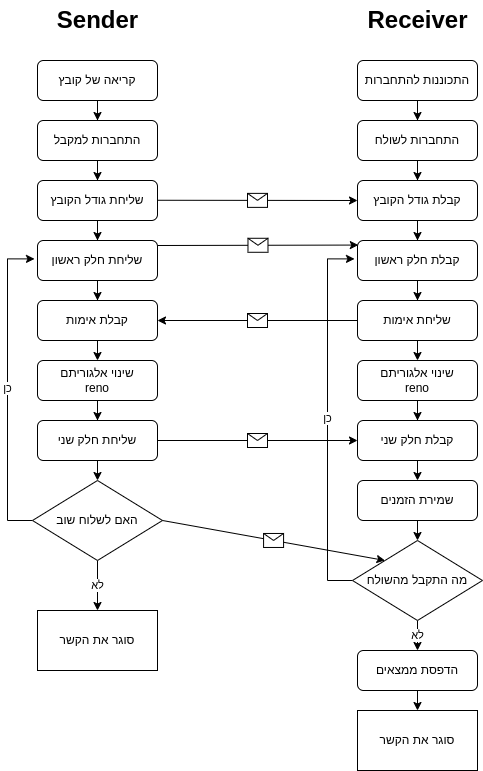

The diagram above was exported from draw.io. Its source (the exported page's mxGraphModel, read from the mxfile embedded in the PNG):
<mxGraphModel dx="683" dy="384" grid="1" gridSize="10" guides="1" tooltips="1" connect="1" arrows="1" fold="1" page="1" pageScale="1" pageWidth="827" pageHeight="1169" math="0" shadow="0">
  <root>
    <mxCell id="WIyWlLk6GJQsqaUBKTNV-0" />
    <mxCell id="WIyWlLk6GJQsqaUBKTNV-1" parent="WIyWlLk6GJQsqaUBKTNV-0" />
    <mxCell id="f6GiAbCAshHF52k50ee7-19" style="edgeStyle=orthogonalEdgeStyle;rounded=0;orthogonalLoop=1;jettySize=auto;html=1;entryX=0.5;entryY=0;entryDx=0;entryDy=0;" edge="1" parent="WIyWlLk6GJQsqaUBKTNV-1" source="WIyWlLk6GJQsqaUBKTNV-3" target="f6GiAbCAshHF52k50ee7-1">
      <mxGeometry relative="1" as="geometry" />
    </mxCell>
    <mxCell id="WIyWlLk6GJQsqaUBKTNV-3" value="קריאה של קובץ" style="rounded=1;whiteSpace=wrap;html=1;fontSize=12;glass=0;strokeWidth=1;shadow=0;" parent="WIyWlLk6GJQsqaUBKTNV-1" vertex="1">
      <mxGeometry x="70" y="70" width="120" height="40" as="geometry" />
    </mxCell>
    <mxCell id="f6GiAbCAshHF52k50ee7-16" style="edgeStyle=orthogonalEdgeStyle;rounded=0;orthogonalLoop=1;jettySize=auto;html=1;entryX=0.5;entryY=0;entryDx=0;entryDy=0;" edge="1" parent="WIyWlLk6GJQsqaUBKTNV-1" source="f6GiAbCAshHF52k50ee7-1" target="f6GiAbCAshHF52k50ee7-2">
      <mxGeometry relative="1" as="geometry" />
    </mxCell>
    <mxCell id="f6GiAbCAshHF52k50ee7-1" value="התחברות למקבל" style="rounded=1;whiteSpace=wrap;html=1;fontSize=12;glass=0;strokeWidth=1;shadow=0;" vertex="1" parent="WIyWlLk6GJQsqaUBKTNV-1">
      <mxGeometry x="70" y="130" width="120" height="40" as="geometry" />
    </mxCell>
    <mxCell id="f6GiAbCAshHF52k50ee7-17" style="edgeStyle=orthogonalEdgeStyle;rounded=0;orthogonalLoop=1;jettySize=auto;html=1;entryX=0.5;entryY=0;entryDx=0;entryDy=0;" edge="1" parent="WIyWlLk6GJQsqaUBKTNV-1" source="f6GiAbCAshHF52k50ee7-2" target="f6GiAbCAshHF52k50ee7-5">
      <mxGeometry relative="1" as="geometry" />
    </mxCell>
    <mxCell id="f6GiAbCAshHF52k50ee7-2" value="שליחת גודל הקובץ" style="rounded=1;whiteSpace=wrap;html=1;fontSize=12;glass=0;strokeWidth=1;shadow=0;" vertex="1" parent="WIyWlLk6GJQsqaUBKTNV-1">
      <mxGeometry x="70" y="190" width="120" height="40" as="geometry" />
    </mxCell>
    <mxCell id="f6GiAbCAshHF52k50ee7-18" style="edgeStyle=orthogonalEdgeStyle;rounded=0;orthogonalLoop=1;jettySize=auto;html=1;entryX=0.5;entryY=0;entryDx=0;entryDy=0;" edge="1" parent="WIyWlLk6GJQsqaUBKTNV-1" source="f6GiAbCAshHF52k50ee7-5" target="f6GiAbCAshHF52k50ee7-7">
      <mxGeometry relative="1" as="geometry" />
    </mxCell>
    <mxCell id="f6GiAbCAshHF52k50ee7-5" value="שליחת חלק ראשון" style="rounded=1;whiteSpace=wrap;html=1;fontSize=12;glass=0;strokeWidth=1;shadow=0;" vertex="1" parent="WIyWlLk6GJQsqaUBKTNV-1">
      <mxGeometry x="70" y="250" width="120" height="40" as="geometry" />
    </mxCell>
    <mxCell id="f6GiAbCAshHF52k50ee7-7" value="קבלת אימות" style="rounded=1;whiteSpace=wrap;html=1;fontSize=12;glass=0;strokeWidth=1;shadow=0;" vertex="1" parent="WIyWlLk6GJQsqaUBKTNV-1">
      <mxGeometry x="70" y="310" width="120" height="40" as="geometry" />
    </mxCell>
    <mxCell id="f6GiAbCAshHF52k50ee7-20" style="edgeStyle=orthogonalEdgeStyle;rounded=0;orthogonalLoop=1;jettySize=auto;html=1;entryX=0.5;entryY=0;entryDx=0;entryDy=0;" edge="1" parent="WIyWlLk6GJQsqaUBKTNV-1" target="f6GiAbCAshHF52k50ee7-22">
      <mxGeometry relative="1" as="geometry">
        <mxPoint x="130" y="350" as="sourcePoint" />
      </mxGeometry>
    </mxCell>
    <mxCell id="f6GiAbCAshHF52k50ee7-21" style="edgeStyle=orthogonalEdgeStyle;rounded=0;orthogonalLoop=1;jettySize=auto;html=1;entryX=0.5;entryY=0;entryDx=0;entryDy=0;" edge="1" parent="WIyWlLk6GJQsqaUBKTNV-1" source="f6GiAbCAshHF52k50ee7-22" target="f6GiAbCAshHF52k50ee7-23">
      <mxGeometry relative="1" as="geometry" />
    </mxCell>
    <mxCell id="f6GiAbCAshHF52k50ee7-22" value="שינוי אלגוריתם&lt;br&gt;reno" style="rounded=1;whiteSpace=wrap;html=1;fontSize=12;glass=0;strokeWidth=1;shadow=0;" vertex="1" parent="WIyWlLk6GJQsqaUBKTNV-1">
      <mxGeometry x="70" y="370" width="120" height="40" as="geometry" />
    </mxCell>
    <mxCell id="f6GiAbCAshHF52k50ee7-23" value="שליחת חלק שני" style="rounded=1;whiteSpace=wrap;html=1;fontSize=12;glass=0;strokeWidth=1;shadow=0;" vertex="1" parent="WIyWlLk6GJQsqaUBKTNV-1">
      <mxGeometry x="70" y="430" width="120" height="40" as="geometry" />
    </mxCell>
    <mxCell id="f6GiAbCAshHF52k50ee7-24" style="edgeStyle=orthogonalEdgeStyle;rounded=0;orthogonalLoop=1;jettySize=auto;html=1;entryX=0.5;entryY=0;entryDx=0;entryDy=0;" edge="1" parent="WIyWlLk6GJQsqaUBKTNV-1">
      <mxGeometry relative="1" as="geometry">
        <mxPoint x="130" y="470" as="sourcePoint" />
        <mxPoint x="130" y="490" as="targetPoint" />
      </mxGeometry>
    </mxCell>
    <mxCell id="f6GiAbCAshHF52k50ee7-32" value="כן" style="edgeStyle=orthogonalEdgeStyle;rounded=0;orthogonalLoop=1;jettySize=auto;html=1;entryX=-0.025;entryY=0.46;entryDx=0;entryDy=0;entryPerimeter=0;" edge="1" parent="WIyWlLk6GJQsqaUBKTNV-1" source="f6GiAbCAshHF52k50ee7-28" target="f6GiAbCAshHF52k50ee7-5">
      <mxGeometry relative="1" as="geometry">
        <mxPoint x="60" y="270" as="targetPoint" />
        <Array as="points">
          <mxPoint x="40" y="530" />
          <mxPoint x="40" y="268" />
        </Array>
      </mxGeometry>
    </mxCell>
    <mxCell id="f6GiAbCAshHF52k50ee7-35" value="לא" style="edgeStyle=orthogonalEdgeStyle;rounded=0;orthogonalLoop=1;jettySize=auto;html=1;" edge="1" parent="WIyWlLk6GJQsqaUBKTNV-1" source="f6GiAbCAshHF52k50ee7-28" target="f6GiAbCAshHF52k50ee7-34">
      <mxGeometry relative="1" as="geometry" />
    </mxCell>
    <mxCell id="f6GiAbCAshHF52k50ee7-28" value="האם לשלוח שוב" style="rhombus;whiteSpace=wrap;html=1;" vertex="1" parent="WIyWlLk6GJQsqaUBKTNV-1">
      <mxGeometry x="65" y="490" width="130" height="80" as="geometry" />
    </mxCell>
    <mxCell id="f6GiAbCAshHF52k50ee7-34" value="סוגר את הקשר" style="whiteSpace=wrap;html=1;" vertex="1" parent="WIyWlLk6GJQsqaUBKTNV-1">
      <mxGeometry x="70" y="620" width="120" height="60" as="geometry" />
    </mxCell>
    <mxCell id="f6GiAbCAshHF52k50ee7-36" style="edgeStyle=orthogonalEdgeStyle;rounded=0;orthogonalLoop=1;jettySize=auto;html=1;entryX=0.5;entryY=0;entryDx=0;entryDy=0;" edge="1" parent="WIyWlLk6GJQsqaUBKTNV-1" source="f6GiAbCAshHF52k50ee7-37" target="f6GiAbCAshHF52k50ee7-39">
      <mxGeometry relative="1" as="geometry" />
    </mxCell>
    <mxCell id="f6GiAbCAshHF52k50ee7-37" value="התכוננות להתחברות" style="rounded=1;whiteSpace=wrap;html=1;fontSize=12;glass=0;strokeWidth=1;shadow=0;" vertex="1" parent="WIyWlLk6GJQsqaUBKTNV-1">
      <mxGeometry x="390" y="70" width="120" height="40" as="geometry" />
    </mxCell>
    <mxCell id="f6GiAbCAshHF52k50ee7-38" style="edgeStyle=orthogonalEdgeStyle;rounded=0;orthogonalLoop=1;jettySize=auto;html=1;entryX=0.5;entryY=0;entryDx=0;entryDy=0;" edge="1" parent="WIyWlLk6GJQsqaUBKTNV-1" source="f6GiAbCAshHF52k50ee7-39" target="f6GiAbCAshHF52k50ee7-41">
      <mxGeometry relative="1" as="geometry" />
    </mxCell>
    <mxCell id="f6GiAbCAshHF52k50ee7-39" value="התחברות לשולח" style="rounded=1;whiteSpace=wrap;html=1;fontSize=12;glass=0;strokeWidth=1;shadow=0;" vertex="1" parent="WIyWlLk6GJQsqaUBKTNV-1">
      <mxGeometry x="390" y="130" width="120" height="40" as="geometry" />
    </mxCell>
    <mxCell id="f6GiAbCAshHF52k50ee7-40" style="edgeStyle=orthogonalEdgeStyle;rounded=0;orthogonalLoop=1;jettySize=auto;html=1;entryX=0.5;entryY=0;entryDx=0;entryDy=0;" edge="1" parent="WIyWlLk6GJQsqaUBKTNV-1" source="f6GiAbCAshHF52k50ee7-41" target="f6GiAbCAshHF52k50ee7-43">
      <mxGeometry relative="1" as="geometry" />
    </mxCell>
    <mxCell id="f6GiAbCAshHF52k50ee7-41" value="קבלת גודל הקובץ" style="rounded=1;whiteSpace=wrap;html=1;fontSize=12;glass=0;strokeWidth=1;shadow=0;" vertex="1" parent="WIyWlLk6GJQsqaUBKTNV-1">
      <mxGeometry x="390" y="190" width="120" height="40" as="geometry" />
    </mxCell>
    <mxCell id="f6GiAbCAshHF52k50ee7-42" style="edgeStyle=orthogonalEdgeStyle;rounded=0;orthogonalLoop=1;jettySize=auto;html=1;entryX=0.5;entryY=0;entryDx=0;entryDy=0;" edge="1" parent="WIyWlLk6GJQsqaUBKTNV-1" source="f6GiAbCAshHF52k50ee7-43" target="f6GiAbCAshHF52k50ee7-44">
      <mxGeometry relative="1" as="geometry" />
    </mxCell>
    <mxCell id="f6GiAbCAshHF52k50ee7-43" value="קבלת חלק ראשון" style="rounded=1;whiteSpace=wrap;html=1;fontSize=12;glass=0;strokeWidth=1;shadow=0;" vertex="1" parent="WIyWlLk6GJQsqaUBKTNV-1">
      <mxGeometry x="390" y="250" width="120" height="40" as="geometry" />
    </mxCell>
    <mxCell id="f6GiAbCAshHF52k50ee7-44" value="שליחת אימות" style="rounded=1;whiteSpace=wrap;html=1;fontSize=12;glass=0;strokeWidth=1;shadow=0;" vertex="1" parent="WIyWlLk6GJQsqaUBKTNV-1">
      <mxGeometry x="390" y="310" width="120" height="40" as="geometry" />
    </mxCell>
    <mxCell id="f6GiAbCAshHF52k50ee7-45" style="edgeStyle=orthogonalEdgeStyle;rounded=0;orthogonalLoop=1;jettySize=auto;html=1;entryX=0.5;entryY=0;entryDx=0;entryDy=0;" edge="1" parent="WIyWlLk6GJQsqaUBKTNV-1" target="f6GiAbCAshHF52k50ee7-47">
      <mxGeometry relative="1" as="geometry">
        <mxPoint x="450" y="350" as="sourcePoint" />
      </mxGeometry>
    </mxCell>
    <mxCell id="f6GiAbCAshHF52k50ee7-46" style="edgeStyle=orthogonalEdgeStyle;rounded=0;orthogonalLoop=1;jettySize=auto;html=1;entryX=0.5;entryY=0;entryDx=0;entryDy=0;" edge="1" parent="WIyWlLk6GJQsqaUBKTNV-1" source="f6GiAbCAshHF52k50ee7-47" target="f6GiAbCAshHF52k50ee7-48">
      <mxGeometry relative="1" as="geometry" />
    </mxCell>
    <mxCell id="f6GiAbCAshHF52k50ee7-47" value="שינוי אלגוריתם&lt;br&gt;reno" style="rounded=1;whiteSpace=wrap;html=1;fontSize=12;glass=0;strokeWidth=1;shadow=0;" vertex="1" parent="WIyWlLk6GJQsqaUBKTNV-1">
      <mxGeometry x="390" y="370" width="120" height="40" as="geometry" />
    </mxCell>
    <mxCell id="f6GiAbCAshHF52k50ee7-48" value="קבלת חלק שני" style="rounded=1;whiteSpace=wrap;html=1;fontSize=12;glass=0;strokeWidth=1;shadow=0;" vertex="1" parent="WIyWlLk6GJQsqaUBKTNV-1">
      <mxGeometry x="390" y="430" width="120" height="40" as="geometry" />
    </mxCell>
    <mxCell id="f6GiAbCAshHF52k50ee7-49" style="edgeStyle=orthogonalEdgeStyle;rounded=0;orthogonalLoop=1;jettySize=auto;html=1;entryX=0.5;entryY=0;entryDx=0;entryDy=0;" edge="1" parent="WIyWlLk6GJQsqaUBKTNV-1">
      <mxGeometry relative="1" as="geometry">
        <mxPoint x="450" y="470" as="sourcePoint" />
        <mxPoint x="450" y="490" as="targetPoint" />
      </mxGeometry>
    </mxCell>
    <mxCell id="f6GiAbCAshHF52k50ee7-50" value="כן" style="edgeStyle=orthogonalEdgeStyle;rounded=0;orthogonalLoop=1;jettySize=auto;html=1;entryX=-0.025;entryY=0.46;entryDx=0;entryDy=0;entryPerimeter=0;exitX=0;exitY=0.5;exitDx=0;exitDy=0;" edge="1" parent="WIyWlLk6GJQsqaUBKTNV-1" source="f6GiAbCAshHF52k50ee7-52" target="f6GiAbCAshHF52k50ee7-43">
      <mxGeometry relative="1" as="geometry">
        <mxPoint x="380" y="270" as="targetPoint" />
        <Array as="points">
          <mxPoint x="360" y="590" />
          <mxPoint x="360" y="268" />
        </Array>
      </mxGeometry>
    </mxCell>
    <mxCell id="f6GiAbCAshHF52k50ee7-51" value="לא" style="edgeStyle=orthogonalEdgeStyle;rounded=0;orthogonalLoop=1;jettySize=auto;html=1;" edge="1" parent="WIyWlLk6GJQsqaUBKTNV-1" source="f6GiAbCAshHF52k50ee7-52">
      <mxGeometry relative="1" as="geometry">
        <mxPoint x="450" y="660" as="targetPoint" />
      </mxGeometry>
    </mxCell>
    <mxCell id="f6GiAbCAshHF52k50ee7-52" value="מה התקבל מהשולח" style="rhombus;whiteSpace=wrap;html=1;" vertex="1" parent="WIyWlLk6GJQsqaUBKTNV-1">
      <mxGeometry x="385" y="550" width="130" height="80" as="geometry" />
    </mxCell>
    <mxCell id="f6GiAbCAshHF52k50ee7-53" value="סוגר את הקשר" style="whiteSpace=wrap;html=1;" vertex="1" parent="WIyWlLk6GJQsqaUBKTNV-1">
      <mxGeometry x="390" y="720" width="120" height="60" as="geometry" />
    </mxCell>
    <mxCell id="f6GiAbCAshHF52k50ee7-56" value="שמירת הזמנים" style="rounded=1;whiteSpace=wrap;html=1;fontSize=12;glass=0;strokeWidth=1;shadow=0;" vertex="1" parent="WIyWlLk6GJQsqaUBKTNV-1">
      <mxGeometry x="390" y="490" width="120" height="40" as="geometry" />
    </mxCell>
    <mxCell id="f6GiAbCAshHF52k50ee7-57" style="edgeStyle=orthogonalEdgeStyle;rounded=0;orthogonalLoop=1;jettySize=auto;html=1;entryX=0.5;entryY=0;entryDx=0;entryDy=0;" edge="1" parent="WIyWlLk6GJQsqaUBKTNV-1">
      <mxGeometry relative="1" as="geometry">
        <mxPoint x="450" y="530" as="sourcePoint" />
        <mxPoint x="450" y="550" as="targetPoint" />
      </mxGeometry>
    </mxCell>
    <mxCell id="f6GiAbCAshHF52k50ee7-58" value="הדפסת ממצאים" style="rounded=1;whiteSpace=wrap;html=1;fontSize=12;glass=0;strokeWidth=1;shadow=0;" vertex="1" parent="WIyWlLk6GJQsqaUBKTNV-1">
      <mxGeometry x="390" y="660" width="120" height="40" as="geometry" />
    </mxCell>
    <mxCell id="f6GiAbCAshHF52k50ee7-59" style="edgeStyle=orthogonalEdgeStyle;rounded=0;orthogonalLoop=1;jettySize=auto;html=1;entryX=0.5;entryY=0;entryDx=0;entryDy=0;" edge="1" parent="WIyWlLk6GJQsqaUBKTNV-1">
      <mxGeometry relative="1" as="geometry">
        <mxPoint x="450" y="700" as="sourcePoint" />
        <mxPoint x="450" y="720" as="targetPoint" />
      </mxGeometry>
    </mxCell>
    <mxCell id="f6GiAbCAshHF52k50ee7-60" value="Sender" style="text;strokeColor=none;fillColor=none;html=1;fontSize=24;fontStyle=1;verticalAlign=middle;align=center;" vertex="1" parent="WIyWlLk6GJQsqaUBKTNV-1">
      <mxGeometry x="80" y="10" width="100" height="40" as="geometry" />
    </mxCell>
    <mxCell id="f6GiAbCAshHF52k50ee7-61" value="Receiver" style="text;strokeColor=none;fillColor=none;html=1;fontSize=24;fontStyle=1;verticalAlign=middle;align=center;" vertex="1" parent="WIyWlLk6GJQsqaUBKTNV-1">
      <mxGeometry x="400" y="10" width="100" height="40" as="geometry" />
    </mxCell>
    <mxCell id="f6GiAbCAshHF52k50ee7-62" value="" style="endArrow=classic;html=1;rounded=0;entryX=0;entryY=0.5;entryDx=0;entryDy=0;" edge="1" parent="WIyWlLk6GJQsqaUBKTNV-1" target="f6GiAbCAshHF52k50ee7-41">
      <mxGeometry relative="1" as="geometry">
        <mxPoint x="190" y="209.76" as="sourcePoint" />
        <mxPoint x="290" y="209.76" as="targetPoint" />
      </mxGeometry>
    </mxCell>
    <mxCell id="f6GiAbCAshHF52k50ee7-63" value="" style="shape=message;html=1;outlineConnect=0;" vertex="1" parent="f6GiAbCAshHF52k50ee7-62">
      <mxGeometry width="20" height="14" relative="1" as="geometry">
        <mxPoint x="-10" y="-7" as="offset" />
      </mxGeometry>
    </mxCell>
    <mxCell id="f6GiAbCAshHF52k50ee7-64" value="" style="endArrow=classic;html=1;rounded=0;entryX=0.007;entryY=0.114;entryDx=0;entryDy=0;entryPerimeter=0;" edge="1" parent="WIyWlLk6GJQsqaUBKTNV-1" target="f6GiAbCAshHF52k50ee7-43">
      <mxGeometry relative="1" as="geometry">
        <mxPoint x="190" y="255" as="sourcePoint" />
        <mxPoint x="310" y="330" as="targetPoint" />
      </mxGeometry>
    </mxCell>
    <mxCell id="f6GiAbCAshHF52k50ee7-65" value="" style="shape=message;html=1;outlineConnect=0;" vertex="1" parent="f6GiAbCAshHF52k50ee7-64">
      <mxGeometry width="20" height="14" relative="1" as="geometry">
        <mxPoint x="-10" y="-7" as="offset" />
      </mxGeometry>
    </mxCell>
    <mxCell id="f6GiAbCAshHF52k50ee7-66" value="" style="endArrow=classic;html=1;rounded=0;exitX=0;exitY=0.5;exitDx=0;exitDy=0;entryX=1;entryY=0.5;entryDx=0;entryDy=0;" edge="1" parent="WIyWlLk6GJQsqaUBKTNV-1" source="f6GiAbCAshHF52k50ee7-44" target="f6GiAbCAshHF52k50ee7-7">
      <mxGeometry relative="1" as="geometry">
        <mxPoint x="210" y="370" as="sourcePoint" />
        <mxPoint x="310" y="370" as="targetPoint" />
      </mxGeometry>
    </mxCell>
    <mxCell id="f6GiAbCAshHF52k50ee7-67" value="" style="shape=message;html=1;outlineConnect=0;" vertex="1" parent="f6GiAbCAshHF52k50ee7-66">
      <mxGeometry width="20" height="14" relative="1" as="geometry">
        <mxPoint x="-10" y="-7" as="offset" />
      </mxGeometry>
    </mxCell>
    <mxCell id="f6GiAbCAshHF52k50ee7-68" value="" style="endArrow=classic;html=1;rounded=0;exitX=1;exitY=0.5;exitDx=0;exitDy=0;entryX=0;entryY=0.5;entryDx=0;entryDy=0;" edge="1" parent="WIyWlLk6GJQsqaUBKTNV-1" source="f6GiAbCAshHF52k50ee7-23" target="f6GiAbCAshHF52k50ee7-48">
      <mxGeometry relative="1" as="geometry">
        <mxPoint x="200" y="450" as="sourcePoint" />
        <mxPoint x="300" y="450" as="targetPoint" />
      </mxGeometry>
    </mxCell>
    <mxCell id="f6GiAbCAshHF52k50ee7-69" value="" style="shape=message;html=1;outlineConnect=0;" vertex="1" parent="f6GiAbCAshHF52k50ee7-68">
      <mxGeometry width="20" height="14" relative="1" as="geometry">
        <mxPoint x="-10" y="-7" as="offset" />
      </mxGeometry>
    </mxCell>
    <mxCell id="f6GiAbCAshHF52k50ee7-70" value="" style="endArrow=classic;html=1;rounded=0;exitX=1;exitY=0.5;exitDx=0;exitDy=0;entryX=0;entryY=0;entryDx=0;entryDy=0;" edge="1" parent="WIyWlLk6GJQsqaUBKTNV-1" source="f6GiAbCAshHF52k50ee7-28" target="f6GiAbCAshHF52k50ee7-52">
      <mxGeometry relative="1" as="geometry">
        <mxPoint x="200" y="530" as="sourcePoint" />
        <mxPoint x="300" y="530" as="targetPoint" />
      </mxGeometry>
    </mxCell>
    <mxCell id="f6GiAbCAshHF52k50ee7-71" value="" style="shape=message;html=1;outlineConnect=0;" vertex="1" parent="f6GiAbCAshHF52k50ee7-70">
      <mxGeometry width="20" height="14" relative="1" as="geometry">
        <mxPoint x="-10" y="-7" as="offset" />
      </mxGeometry>
    </mxCell>
  </root>
</mxGraphModel>